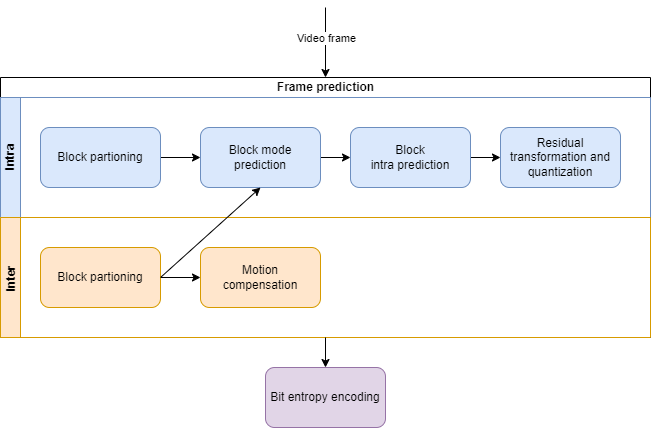

The diagram above was exported from draw.io. Its source (the exported page's mxGraphModel, read from the mxfile embedded in the PNG):
<mxGraphModel dx="960" dy="873" grid="1" gridSize="10" guides="1" tooltips="1" connect="1" arrows="1" fold="1" page="1" pageScale="1" pageWidth="827" pageHeight="1169" math="0" shadow="0">
  <root>
    <mxCell id="0" />
    <mxCell id="1" parent="0" />
    <mxCell id="6" value="Frame prediction" style="swimlane;childLayout=stackLayout;resizeParent=1;resizeParentMax=0;horizontal=1;startSize=20;horizontalStack=0;html=1;" vertex="1" parent="1">
      <mxGeometry x="80" y="220" width="650" height="260" as="geometry" />
    </mxCell>
    <mxCell id="7" value="Intra" style="swimlane;startSize=20;horizontal=0;html=1;fillColor=#dae8fc;strokeColor=#6c8ebf;" vertex="1" parent="6">
      <mxGeometry y="20" width="650" height="120" as="geometry" />
    </mxCell>
    <mxCell id="18" style="edgeStyle=orthogonalEdgeStyle;html=0;exitX=1;exitY=0.5;exitDx=0;exitDy=0;entryX=0;entryY=0.5;entryDx=0;entryDy=0;" edge="1" parent="7" source="10" target="11">
      <mxGeometry relative="1" as="geometry" />
    </mxCell>
    <mxCell id="10" value="Block partioning" style="rounded=1;whiteSpace=wrap;html=1;fillColor=#dae8fc;strokeColor=#6c8ebf;" vertex="1" parent="7">
      <mxGeometry x="40" y="30" width="120" height="60" as="geometry" />
    </mxCell>
    <mxCell id="19" style="edgeStyle=orthogonalEdgeStyle;html=0;exitX=1;exitY=0.5;exitDx=0;exitDy=0;entryX=0;entryY=0.5;entryDx=0;entryDy=0;" edge="1" parent="7" source="11" target="14">
      <mxGeometry relative="1" as="geometry" />
    </mxCell>
    <mxCell id="11" value="Block mode prediction" style="rounded=1;whiteSpace=wrap;html=1;fillColor=#dae8fc;strokeColor=#6c8ebf;" vertex="1" parent="7">
      <mxGeometry x="200" y="30" width="120" height="60" as="geometry" />
    </mxCell>
    <mxCell id="21" style="edgeStyle=orthogonalEdgeStyle;html=0;exitX=1;exitY=0.5;exitDx=0;exitDy=0;entryX=0;entryY=0.5;entryDx=0;entryDy=0;" edge="1" parent="7" source="14" target="20">
      <mxGeometry relative="1" as="geometry" />
    </mxCell>
    <mxCell id="14" value="Block&lt;br&gt;intra prediction" style="rounded=1;whiteSpace=wrap;html=1;fillColor=#dae8fc;strokeColor=#6c8ebf;" vertex="1" parent="7">
      <mxGeometry x="350" y="30" width="120" height="60" as="geometry" />
    </mxCell>
    <mxCell id="20" value="Residual transformation and quantization" style="rounded=1;whiteSpace=wrap;html=1;fillColor=#dae8fc;strokeColor=#6c8ebf;" vertex="1" parent="7">
      <mxGeometry x="500" y="30" width="120" height="60" as="geometry" />
    </mxCell>
    <mxCell id="8" value="Inter" style="swimlane;startSize=20;horizontal=0;fillColor=#ffe6cc;strokeColor=#d79b00;" vertex="1" parent="6">
      <mxGeometry y="140" width="650" height="120" as="geometry" />
    </mxCell>
    <mxCell id="16" style="edgeStyle=none;html=1;exitX=1;exitY=0.5;exitDx=0;exitDy=0;entryX=0;entryY=0.5;entryDx=0;entryDy=0;" edge="1" parent="8" source="13" target="15">
      <mxGeometry relative="1" as="geometry" />
    </mxCell>
    <mxCell id="13" value="Block partioning" style="rounded=1;whiteSpace=wrap;html=1;fillColor=#ffe6cc;strokeColor=#d79b00;" vertex="1" parent="8">
      <mxGeometry x="40" y="30" width="120" height="60" as="geometry" />
    </mxCell>
    <mxCell id="15" value="Motion&lt;br&gt;compensation" style="rounded=1;whiteSpace=wrap;html=1;fillColor=#ffe6cc;strokeColor=#d79b00;" vertex="1" parent="8">
      <mxGeometry x="200" y="30" width="120" height="60" as="geometry" />
    </mxCell>
    <mxCell id="17" value="" style="exitX=1;exitY=0.5;exitDx=0;exitDy=0;entryX=0.5;entryY=1;entryDx=0;entryDy=0;" edge="1" parent="6" source="13" target="11">
      <mxGeometry relative="1" as="geometry" />
    </mxCell>
    <mxCell id="22" value="Bit entropy encoding" style="rounded=1;whiteSpace=wrap;html=1;fillColor=#e1d5e7;strokeColor=#9673a6;" vertex="1" parent="1">
      <mxGeometry x="345" y="510" width="120" height="60" as="geometry" />
    </mxCell>
    <mxCell id="23" value="" style="endArrow=classic;html=1;entryX=0.5;entryY=0;entryDx=0;entryDy=0;" edge="1" parent="1" target="6">
      <mxGeometry width="50" height="50" relative="1" as="geometry">
        <mxPoint x="405" y="150" as="sourcePoint" />
        <mxPoint x="414" y="80" as="targetPoint" />
      </mxGeometry>
    </mxCell>
    <mxCell id="24" value="Video frame" style="edgeLabel;html=1;align=center;verticalAlign=middle;resizable=0;points=[];" vertex="1" connectable="0" parent="23">
      <mxGeometry x="-0.24" y="2" relative="1" as="geometry">
        <mxPoint x="-2" y="3" as="offset" />
      </mxGeometry>
    </mxCell>
    <mxCell id="25" style="edgeStyle=orthogonalEdgeStyle;html=0;exitX=0.5;exitY=1;exitDx=0;exitDy=0;entryX=0.5;entryY=0;entryDx=0;entryDy=0;" edge="1" parent="1" source="8" target="22">
      <mxGeometry relative="1" as="geometry" />
    </mxCell>
  </root>
</mxGraphModel>